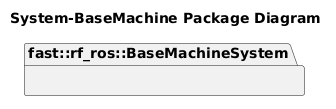

The diagram above was rendered by PlantUML. Its source (embedded in the PNG):
@startuml
title System-BaseMachine Package Diagram
namespace fast::rf_ros::BaseMachineSystem {
}
@enduml